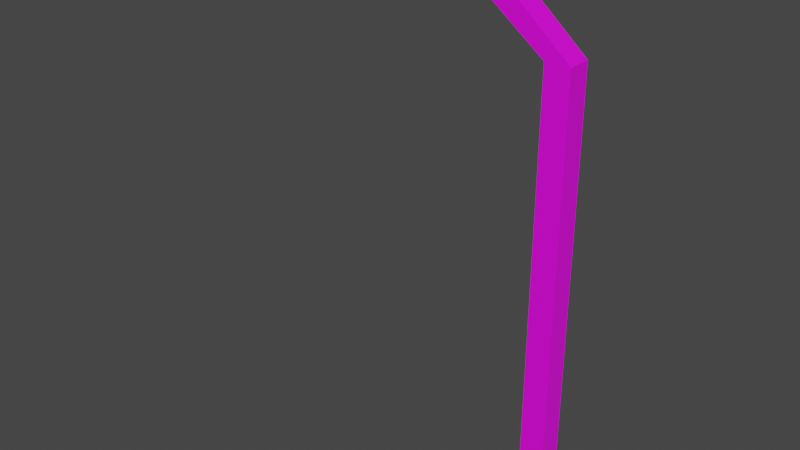 # Source: EmmisionTest.blend  (saved by Blender 3.6.11; exported with 4.5.12 LTS)
import bpy
from mathutils import Matrix  # noqa: F401  (used for matrix-valued properties, if any)

bpy.ops.wm.read_factory_settings(use_empty=True)
scene = bpy.context.scene
scene.name = 'Scene'

# ---- collections
col_collection = bpy.data.collections.new('Collection'); scene.collection.children.link(col_collection)

# ---- images (referenced by path relative to the original .blend; pixels are not part of the script)
import os
ASSET_DIR = os.environ.get("B2B_ASSET_DIR", "")  # directory of the original .blend (textures are referenced by path, not embedded)
HERE = os.path.dirname(os.path.abspath(__file__))  # packed textures are extracted next to this script under _unpacked/

def load_image(name, relpath, width, height, colorspace="sRGB"):
    """Load a texture the original file referenced (path relative to the .blend, or extracted next to this script)."""
    p = next((c for c in (os.path.join(HERE, relpath), os.path.join(ASSET_DIR, relpath)) if relpath and os.path.exists(c)), "")
    if p:
        img = bpy.data.images.load(p, check_existing=True)
        img.name = name
    else:  # same state as the original file: an image datablock whose file is absent (Cycles renders it pink)
        img = bpy.data.images.new(name, width, height)
        img.source = "FILE"
        img.filepath = "//" + (relpath or name)
    img.colorspace_settings.name = colorspace
    return img
img_emmisiontestatlas_psd = load_image('EmmisionTestAtlas.psd', 'EmmisionTestAtlas.psd', 1024, 1024, 'sRGB')

# ---- materials (node trees are filled in below, after node groups)
mat_material = bpy.data.materials.new('Material')
mat_material.alpha_threshold = 0.0
mat_material.use_transparent_shadow = False
mat_material.roughness = 0.5
mat_material.line_color = (0.0, 0.0, 0.0, 1.0)
mat_material_001 = bpy.data.materials.new('Material.001')
mat_material_001.use_transparent_shadow = False

# ---- material node trees
mat_material.use_nodes = True; mat_material.node_tree.nodes.clear()
_N = mat_material.node_tree.nodes; _L = mat_material.node_tree.links
n0 = _N.new('ShaderNodeOutputMaterial'); n0.name = 'Material Output'; n0.location = (300, 300)
n1 = _N.new('ShaderNodeBsdfPrincipled'); n1.name = 'Principled BSDF'; n1.location = (10, 300)
n1.distribution = 'GGX'
n1.subsurface_method = 'RANDOM_WALK_SKIN'
n1.inputs[3].default_value = 1.45
n1.inputs[27].default_value = (0.0, 0.0, 0.0, 1.0)
n1.inputs[28].default_value = 1.0
n2 = _N.new('ShaderNodeTexImage'); n2.name = 'Image Texture'; n2.location = (-488, 219)
n2.image = img_emmisiontestatlas_psd
_L.new(n1.outputs[0], n0.inputs[0])
_L.new(n2.outputs[0], n1.inputs[0])
n0.is_active_output = True
mat_material_001.use_nodes = True; mat_material_001.node_tree.nodes.clear()
_N = mat_material_001.node_tree.nodes; _L = mat_material_001.node_tree.links
n0 = _N.new('ShaderNodeBsdfPrincipled'); n0.name = 'Principled BSDF'; n0.location = (10, 300)
n0.distribution = 'GGX'
n0.subsurface_method = 'RANDOM_WALK_SKIN'
n0.inputs[3].default_value = 1.45
n0.inputs[27].default_value = (0.0, 0.0, 0.0, 1.0)
n0.inputs[28].default_value = 1.0
n1 = _N.new('ShaderNodeOutputMaterial'); n1.name = 'Material Output'; n1.location = (300, 300)
_L.new(n0.outputs[0], n1.inputs[0])
n1.is_active_output = True

# ---- world
world_world = bpy.data.worlds.new('World'); scene.world = world_world
world_world.use_nodes = True; world_world.node_tree.nodes.clear()
_N = world_world.node_tree.nodes; _L = world_world.node_tree.links
n0 = _N.new('ShaderNodeOutputWorld'); n0.name = 'World Output'; n0.location = (300, 300)
n1 = _N.new('ShaderNodeBackground'); n1.name = 'Background'; n1.location = (10, 300)
n1.inputs[0].default_value = (0.05088, 0.05088, 0.05088, 1.0)
_L.new(n1.outputs[0], n0.inputs[0])
n0.is_active_output = True
world_world.color = (0.05088, 0.05088, 0.05088)
world_world.use_sun_shadow = False
world_world.sun_shadow_jitter_overblur = 0.0

# ---- meshes
me_cube_001 = bpy.data.meshes.new('Cube.001')
me_cube_001.from_pydata([(-0.2978, -0.2978, -1.0), (-0.2978, -0.2978, 10.33), (-0.2978, 0.2978, -1.0), (-0.2978, 0.2978, 10.33), (0.2978, -0.2978, -1.0), (0.2978, -0.2978, 10.33), (0.2978, 0.2978, -1.0), (0.2978, 0.2978, 10.33), (-2.073, -0.2978, 11.69), (-2.073, 0.2978, 11.69), (-1.512, -0.2978, 11.89), (-1.512, 0.2978, 11.89), (-6.553, -0.2175, 11.42), (-6.553, 0.2175, 11.42), (-6.478, -0.2978, 12.02), (-6.478, 0.2978, 12.02), (-8.366, -0.2175, 11.4), (-8.366, 0.2175, 11.4), (-8.453, -0.2978, 12.0), (-8.453, 0.2978, 12.0), (-6.472, -0.2978, 11.42), (-6.472, 0.2978, 11.42), (-8.447, -0.2978, 11.4), (-8.447, 0.2978, 11.4)], [], [(0, 1, 3, 2), (2, 3, 7, 6), (6, 7, 5, 4), (4, 5, 1, 0), (2, 6, 4, 0), (1, 5, 10, 8), (10, 11, 15, 14), (7, 3, 9, 11), (5, 7, 11, 10), (3, 1, 8, 9), (14, 15, 19, 18), (9, 8, 20, 21), (8, 10, 14, 20), (11, 9, 21, 15), (19, 23, 22, 18), (13, 12, 16, 17), (20, 14, 18, 22), (15, 21, 23, 19), (12, 13, 21, 20), (17, 16, 22, 23), (16, 12, 20, 22), (13, 17, 23, 21)])
me_cube_001.polygons.foreach_set('material_index', [0, 0, 0, 0, 0, 0, 0, 0, 0, 0, 0, 0, 0, 0, 0, 1, 0, 0, 0, 0, 0, 0])
_uv = me_cube_001.uv_layers.new(name='UVMap')
_uv.uv.foreach_set('vector', [0.06055, 0.957, 0.06055, 0.957, 0.06055, 0.957, 0.06055, 0.957, 0.06055, 0.957, 0.06055, 0.957, 0.06055, 0.957, 0.06055, 0.957, 0.06055, 0.957, 0.06055, 0.957, 0.06055, 0.957, 0.06055, 0.957, 0.06055, 0.957, 0.06055, 0.957, 0.06055, 0.957, 0.06055, 0.957, 0.06055, 0.957, 0.06055, 0.957, 0.06055, 0.957, 0.06055, 0.957, 0.06055, 0.957, 0.06055, 0.957, 0.06055, 0.957, 0.06055, 0.957, 0.06055, 0.957, 0.06055, 0.957, 0.06055, 0.957, 0.06055, 0.957, 0.06055, 0.957, 0.06055, 0.957, 0.06055, 0.957, 0.06055, 0.957, 0.06055, 0.957, 0.06055, 0.957, 0.06055, 0.957, 0.06055, 0.957, 0.06055, 0.957, 0.06055, 0.957, 0.06055, 0.957, 0.06055, 0.957, 0.1738, 0.9531, 0.1738, 0.9531, 0.1738, 0.9531, 0.1738, 0.9531, 0.06055, 0.957, 0.06055, 0.957, 0.06055, 0.957, 0.06055, 0.957, 0.06055, 0.957, 0.06055, 0.957, 0.06055, 0.957, 0.06055, 0.957, 0.06055, 0.957, 0.06055, 0.957, 0.06055, 0.957, 0.06055, 0.957, 0.1738, 0.9531, 0.1738, 0.9531, 0.1738, 0.9531, 0.1738, 0.9531, 0.3047, 0.9531, 0.3047, 0.9531, 0.3047, 0.9531, 0.3047, 0.9531, 0.1738, 0.9531, 0.1738, 0.9531, 0.1738, 0.9531, 0.1738, 0.9531, 0.1738, 0.9531, 0.1738, 0.9531, 0.1738, 0.9531, 0.1738, 0.9531, 0.1738, 0.9531, 0.1738, 0.9531, 0.1738, 0.9531, 0.1738, 0.9531, 0.1738, 0.9531, 0.1738, 0.9531, 0.1738, 0.9531, 0.1738, 0.9531, 0.1738, 0.9531, 0.1738, 0.9531, 0.1738, 0.9531, 0.1738, 0.9531, 0.1738, 0.9531, 0.1738, 0.9531, 0.1738, 0.9531, 0.1738, 0.9531])
me_cube_001.materials.append(mat_material)
me_cube_001.materials.append(mat_material_001)
me_cube_001.update()

# ---- objects
ob_cube = bpy.data.objects.new('Cube', me_cube_001)

# ---- transforms, parenting, visibility, modifiers, constraints
ob_cube.location = (0.0, 0.0, 0.0)

# ---- collection membership
col_collection.objects.link(ob_cube)

# ---- scene / render settings (as saved in the file)
scene.frame_start = 1; scene.frame_end = 250; scene.frame_set(1)
scene.render.engine = 'BLENDER_EEVEE_NEXT'
scene.cycles.sampling_pattern = 'TABULATED_SOBOL'
scene.view_settings.view_transform = 'Filmic'
bpy.context.view_layer.update()

# ---- added for rendering (the .blend has no active camera and no usable light): camera, sun
cam_auto = bpy.data.cameras.new('AutoCamera')
cam_auto.lens = 50.0
cam_auto.sensor_width = 36.0
cam_auto.clip_end = 1000.0
ob_auto_camera = bpy.data.objects.new('AutoCamera', cam_auto)
scene.collection.objects.link(ob_auto_camera)
ob_auto_camera.location = (10.4456, -17.4276, 17.1273)
ob_auto_camera.rotation_euler = (1.09748, -7.21219e-08, 0.694738)
scene.camera = ob_auto_camera
light_auto_sun = bpy.data.lights.new('AutoSun', 'SUN')
light_auto_sun.energy = 3.0
light_auto_sun.angle = 0.0523599
ob_auto_sun = bpy.data.objects.new('AutoSun', light_auto_sun)
scene.collection.objects.link(ob_auto_sun)
ob_auto_sun.rotation_euler = (0.872665, 0.174533, 0.523599)
bpy.context.view_layer.update()
